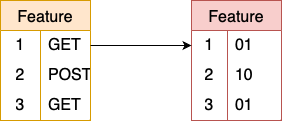

The diagram above was exported from draw.io. Its source (the exported page's mxGraphModel, read from the mxfile embedded in the PNG):
<mxGraphModel dx="1026" dy="692" grid="1" gridSize="10" guides="1" tooltips="1" connect="1" arrows="1" fold="1" page="1" pageScale="1" pageWidth="827" pageHeight="1169" math="0" shadow="0">
  <root>
    <mxCell id="0" />
    <mxCell id="1" parent="0" />
    <mxCell id="y-2ywJ-4SNQpjJ_aomBK-15" value="Feature" style="shape=table;startSize=30;container=1;collapsible=0;childLayout=tableLayout;fixedRows=1;rowLines=0;fontStyle=0;strokeColor=#d79b00;fontSize=16;fillColor=#ffe6cc;" parent="1" vertex="1">
      <mxGeometry x="149" y="400" width="90" height="120" as="geometry" />
    </mxCell>
    <mxCell id="y-2ywJ-4SNQpjJ_aomBK-16" value="" style="shape=tableRow;horizontal=0;startSize=0;swimlaneHead=0;swimlaneBody=0;top=0;left=0;bottom=0;right=0;collapsible=0;dropTarget=0;fillColor=none;points=[[0,0.5],[1,0.5]];portConstraint=eastwest;strokeColor=inherit;fontSize=16;" parent="y-2ywJ-4SNQpjJ_aomBK-15" vertex="1">
      <mxGeometry y="30" width="90" height="30" as="geometry" />
    </mxCell>
    <mxCell id="y-2ywJ-4SNQpjJ_aomBK-17" value="1" style="shape=partialRectangle;html=1;whiteSpace=wrap;connectable=0;fillColor=none;top=0;left=0;bottom=0;right=0;overflow=hidden;pointerEvents=1;strokeColor=inherit;fontSize=16;" parent="y-2ywJ-4SNQpjJ_aomBK-16" vertex="1">
      <mxGeometry width="40" height="30" as="geometry">
        <mxRectangle width="40" height="30" as="alternateBounds" />
      </mxGeometry>
    </mxCell>
    <mxCell id="y-2ywJ-4SNQpjJ_aomBK-18" value="GET" style="shape=partialRectangle;html=1;whiteSpace=wrap;connectable=0;fillColor=none;top=0;left=0;bottom=0;right=0;align=left;spacingLeft=6;overflow=hidden;strokeColor=inherit;fontSize=16;" parent="y-2ywJ-4SNQpjJ_aomBK-16" vertex="1">
      <mxGeometry x="40" width="50" height="30" as="geometry">
        <mxRectangle width="50" height="30" as="alternateBounds" />
      </mxGeometry>
    </mxCell>
    <mxCell id="y-2ywJ-4SNQpjJ_aomBK-19" value="" style="shape=tableRow;horizontal=0;startSize=0;swimlaneHead=0;swimlaneBody=0;top=0;left=0;bottom=0;right=0;collapsible=0;dropTarget=0;fillColor=none;points=[[0,0.5],[1,0.5]];portConstraint=eastwest;strokeColor=inherit;fontSize=16;" parent="y-2ywJ-4SNQpjJ_aomBK-15" vertex="1">
      <mxGeometry y="60" width="90" height="30" as="geometry" />
    </mxCell>
    <mxCell id="y-2ywJ-4SNQpjJ_aomBK-20" value="2" style="shape=partialRectangle;html=1;whiteSpace=wrap;connectable=0;fillColor=none;top=0;left=0;bottom=0;right=0;overflow=hidden;strokeColor=inherit;fontSize=16;" parent="y-2ywJ-4SNQpjJ_aomBK-19" vertex="1">
      <mxGeometry width="40" height="30" as="geometry">
        <mxRectangle width="40" height="30" as="alternateBounds" />
      </mxGeometry>
    </mxCell>
    <mxCell id="y-2ywJ-4SNQpjJ_aomBK-21" value="POST" style="shape=partialRectangle;html=1;whiteSpace=wrap;connectable=0;fillColor=none;top=0;left=0;bottom=0;right=0;align=left;spacingLeft=6;overflow=hidden;strokeColor=inherit;fontSize=16;" parent="y-2ywJ-4SNQpjJ_aomBK-19" vertex="1">
      <mxGeometry x="40" width="50" height="30" as="geometry">
        <mxRectangle width="50" height="30" as="alternateBounds" />
      </mxGeometry>
    </mxCell>
    <mxCell id="65OsW1NwHO8S3HPRkZyX-55" style="shape=tableRow;horizontal=0;startSize=0;swimlaneHead=0;swimlaneBody=0;top=0;left=0;bottom=0;right=0;collapsible=0;dropTarget=0;fillColor=none;points=[[0,0.5],[1,0.5]];portConstraint=eastwest;strokeColor=inherit;fontSize=16;" vertex="1" parent="y-2ywJ-4SNQpjJ_aomBK-15">
      <mxGeometry y="90" width="90" height="30" as="geometry" />
    </mxCell>
    <mxCell id="65OsW1NwHO8S3HPRkZyX-56" value="3" style="shape=partialRectangle;html=1;whiteSpace=wrap;connectable=0;fillColor=none;top=0;left=0;bottom=0;right=0;overflow=hidden;strokeColor=inherit;fontSize=16;" vertex="1" parent="65OsW1NwHO8S3HPRkZyX-55">
      <mxGeometry width="40" height="30" as="geometry">
        <mxRectangle width="40" height="30" as="alternateBounds" />
      </mxGeometry>
    </mxCell>
    <mxCell id="65OsW1NwHO8S3HPRkZyX-57" value="GET" style="shape=partialRectangle;html=1;whiteSpace=wrap;connectable=0;fillColor=none;top=0;left=0;bottom=0;right=0;align=left;spacingLeft=6;overflow=hidden;strokeColor=inherit;fontSize=16;" vertex="1" parent="65OsW1NwHO8S3HPRkZyX-55">
      <mxGeometry x="40" width="50" height="30" as="geometry">
        <mxRectangle width="50" height="30" as="alternateBounds" />
      </mxGeometry>
    </mxCell>
    <mxCell id="y-2ywJ-4SNQpjJ_aomBK-5" value="Feature" style="shape=table;startSize=30;container=1;collapsible=0;childLayout=tableLayout;fixedRows=1;rowLines=0;fontStyle=0;strokeColor=#b85450;fontSize=16;flipH=1;fillColor=#f8cecc;" parent="1" vertex="1">
      <mxGeometry x="340" y="400" width="90" height="120" as="geometry" />
    </mxCell>
    <mxCell id="y-2ywJ-4SNQpjJ_aomBK-6" value="" style="shape=tableRow;horizontal=0;startSize=0;swimlaneHead=0;swimlaneBody=0;top=0;left=0;bottom=0;right=0;collapsible=0;dropTarget=0;fillColor=none;points=[[0,0.5],[1,0.5]];portConstraint=eastwest;strokeColor=inherit;fontSize=16;" parent="y-2ywJ-4SNQpjJ_aomBK-5" vertex="1">
      <mxGeometry y="30" width="90" height="30" as="geometry" />
    </mxCell>
    <mxCell id="y-2ywJ-4SNQpjJ_aomBK-7" value="1" style="shape=partialRectangle;html=1;whiteSpace=wrap;connectable=0;fillColor=none;top=0;left=0;bottom=0;right=0;overflow=hidden;pointerEvents=1;strokeColor=inherit;fontSize=16;" parent="y-2ywJ-4SNQpjJ_aomBK-6" vertex="1">
      <mxGeometry width="36" height="30" as="geometry">
        <mxRectangle width="36" height="30" as="alternateBounds" />
      </mxGeometry>
    </mxCell>
    <mxCell id="y-2ywJ-4SNQpjJ_aomBK-8" value="01" style="shape=partialRectangle;html=1;whiteSpace=wrap;connectable=0;fillColor=none;top=0;left=0;bottom=0;right=0;align=left;spacingLeft=6;overflow=hidden;strokeColor=inherit;fontSize=16;" parent="y-2ywJ-4SNQpjJ_aomBK-6" vertex="1">
      <mxGeometry x="36" width="54" height="30" as="geometry">
        <mxRectangle width="54" height="30" as="alternateBounds" />
      </mxGeometry>
    </mxCell>
    <mxCell id="y-2ywJ-4SNQpjJ_aomBK-9" value="" style="shape=tableRow;horizontal=0;startSize=0;swimlaneHead=0;swimlaneBody=0;top=0;left=0;bottom=0;right=0;collapsible=0;dropTarget=0;fillColor=none;points=[[0,0.5],[1,0.5]];portConstraint=eastwest;strokeColor=inherit;fontSize=16;" parent="y-2ywJ-4SNQpjJ_aomBK-5" vertex="1">
      <mxGeometry y="60" width="90" height="30" as="geometry" />
    </mxCell>
    <mxCell id="y-2ywJ-4SNQpjJ_aomBK-10" value="2" style="shape=partialRectangle;html=1;whiteSpace=wrap;connectable=0;fillColor=none;top=0;left=0;bottom=0;right=0;overflow=hidden;strokeColor=inherit;fontSize=16;" parent="y-2ywJ-4SNQpjJ_aomBK-9" vertex="1">
      <mxGeometry width="36" height="30" as="geometry">
        <mxRectangle width="36" height="30" as="alternateBounds" />
      </mxGeometry>
    </mxCell>
    <mxCell id="y-2ywJ-4SNQpjJ_aomBK-11" value="10" style="shape=partialRectangle;html=1;whiteSpace=wrap;connectable=0;fillColor=none;top=0;left=0;bottom=0;right=0;align=left;spacingLeft=6;overflow=hidden;strokeColor=inherit;fontSize=16;" parent="y-2ywJ-4SNQpjJ_aomBK-9" vertex="1">
      <mxGeometry x="36" width="54" height="30" as="geometry">
        <mxRectangle width="54" height="30" as="alternateBounds" />
      </mxGeometry>
    </mxCell>
    <mxCell id="65OsW1NwHO8S3HPRkZyX-61" style="shape=tableRow;horizontal=0;startSize=0;swimlaneHead=0;swimlaneBody=0;top=0;left=0;bottom=0;right=0;collapsible=0;dropTarget=0;fillColor=none;points=[[0,0.5],[1,0.5]];portConstraint=eastwest;strokeColor=inherit;fontSize=16;" vertex="1" parent="y-2ywJ-4SNQpjJ_aomBK-5">
      <mxGeometry y="90" width="90" height="30" as="geometry" />
    </mxCell>
    <mxCell id="65OsW1NwHO8S3HPRkZyX-62" value="3" style="shape=partialRectangle;html=1;whiteSpace=wrap;connectable=0;fillColor=none;top=0;left=0;bottom=0;right=0;overflow=hidden;strokeColor=inherit;fontSize=16;" vertex="1" parent="65OsW1NwHO8S3HPRkZyX-61">
      <mxGeometry width="36" height="30" as="geometry">
        <mxRectangle width="36" height="30" as="alternateBounds" />
      </mxGeometry>
    </mxCell>
    <mxCell id="65OsW1NwHO8S3HPRkZyX-63" value="01" style="shape=partialRectangle;html=1;whiteSpace=wrap;connectable=0;fillColor=none;top=0;left=0;bottom=0;right=0;align=left;spacingLeft=6;overflow=hidden;strokeColor=inherit;fontSize=16;" vertex="1" parent="65OsW1NwHO8S3HPRkZyX-61">
      <mxGeometry x="36" width="54" height="30" as="geometry">
        <mxRectangle width="54" height="30" as="alternateBounds" />
      </mxGeometry>
    </mxCell>
    <mxCell id="65OsW1NwHO8S3HPRkZyX-50" style="edgeStyle=orthogonalEdgeStyle;rounded=0;orthogonalLoop=1;jettySize=auto;html=1;exitX=1;exitY=0.5;exitDx=0;exitDy=0;entryX=0;entryY=0.5;entryDx=0;entryDy=0;" edge="1" parent="1">
      <mxGeometry relative="1" as="geometry" />
    </mxCell>
    <mxCell id="65OsW1NwHO8S3HPRkZyX-51" style="edgeStyle=orthogonalEdgeStyle;rounded=0;orthogonalLoop=1;jettySize=auto;html=1;exitX=1;exitY=0.5;exitDx=0;exitDy=0;" edge="1" parent="1" source="y-2ywJ-4SNQpjJ_aomBK-16" target="y-2ywJ-4SNQpjJ_aomBK-6">
      <mxGeometry relative="1" as="geometry" />
    </mxCell>
  </root>
</mxGraphModel>